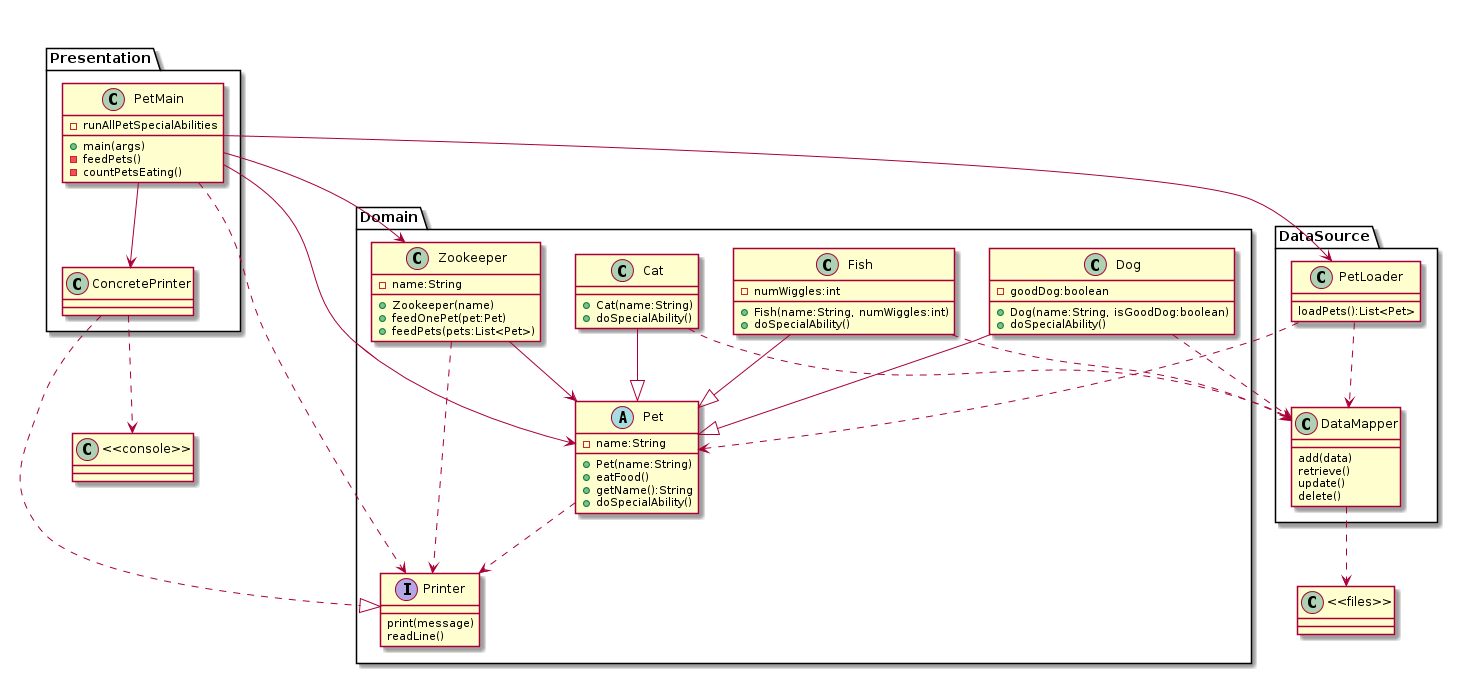

The diagram above was rendered by PlantUML. Its source (embedded in the PNG):
@startuml
together {
folder Presentation{
class PetMain{
+main(args)
-feedPets()
-countPetsEating()
-runAllPetSpecialAbilities
}

class ConcretePrinter{
}
}

class "<<console>>"
}

folder Domain{
interface Printer{
print(message)
readLine()
}

class Zookeeper{
-name:String
+Zookeeper(name)
+feedOnePet(pet:Pet)
+feedPets(pets:List<Pet>)
}

abstract class Pet{
-name:String
+Pet(name:String)
+eatFood()
+getName():String
+//doSpecialAbility//()
}

class Cat{
+Cat(name:String)
+doSpecialAbility()
}
class Dog{
-goodDog:boolean
+Dog(name:String, isGoodDog:boolean)
+doSpecialAbility()
}
class Fish{
-numWiggles:int
+Fish(name:String, numWiggles:int)
+doSpecialAbility()
}
}

folder DataSource{
class PetLoader{
loadPets():List<Pet>
}

class DataMapper{
add(data)
retrieve()
update()
delete()
}
}

class "<<files>>"

DataMapper ..> "<<files>>"

PetMain --> ConcretePrinter
ConcretePrinter ..|> Printer
ConcretePrinter ..> "<<console>>"

PetMain ..> Printer
PetMain --> PetLoader
PetMain --> Pet
PetMain --> Zookeeper
PetLoader ..> DataMapper
PetLoader ..> Pet
Zookeeper ..> Printer
Zookeeper --> Pet
Pet ..> Printer
Cat --|> Pet
Cat ..> DataMapper
Dog --|> Pet
Dog ..> DataMapper
Fish --|> Pet
Fish ..> DataMapper
@enduml